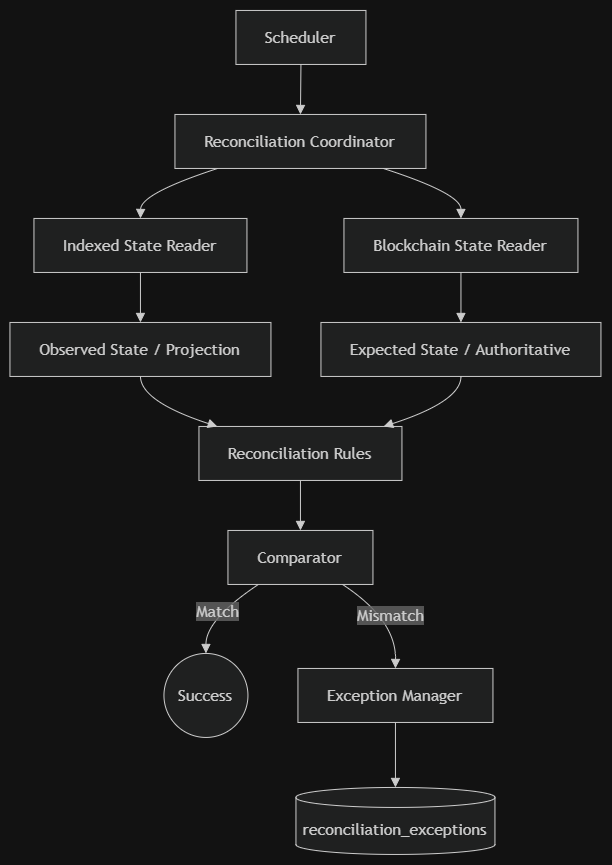

The diagram above was exported from draw.io. Its source (the exported page's mxGraphModel, read from the mxfile embedded in the PNG):
<mxGraphModel dx="1323" dy="888" grid="1" gridSize="10" guides="1" tooltips="1" connect="1" arrows="1" fold="1" page="1" pageScale="1" pageWidth="850" pageHeight="1100" math="0" shadow="0">
  <root>
    <mxCell id="0" />
    <mxCell id="1" parent="0" />
    <UserObject label="" mermaidData="{&#10;  &quot;data&quot;: &quot;flowchart TD\n    Scheduler[\&quot;Scheduler\&quot;] --&gt; Coordinator[\&quot;Reconciliation Coordinator\&quot;]\n    \n    Coordinator --&gt; IndexedReader[\&quot;Indexed State Reader\&quot;]\n    Coordinator --&gt; ChainReader[\&quot;Blockchain State Reader\&quot;]\n    \n    IndexedReader --&gt; Observed[\&quot;Observed State / Projection\&quot;]\n    ChainReader --&gt; Expected[\&quot;Expected State / Authoritative\&quot;]\n    \n    Observed --&gt; Rules[\&quot;Reconciliation Rules\&quot;]\n    Expected --&gt; Rules\n    \n    Rules --&gt; Comparator[\&quot;Comparator\&quot;]\n    \n    Comparator --&gt;|Match| Success((\&quot;Success\&quot;))\n    Comparator --&gt;|Mismatch| ExceptionMgr[\&quot;Exception Manager\&quot;]\n    \n    ExceptionMgr --&gt; ExceptionsDB[(\&quot;reconciliation_exceptions\&quot;)]&quot;,&#10;  &quot;config&quot;: null&#10;}" id="sd7FEVazIMSev6lIFomD-1">
      <mxCell connectable="0" parent="1" style="group;transparentBounds=1;editIcon=1;lockedGroup=0;groupPadding=10;" vertex="1">
        <mxGeometry as="geometry" />
      </mxCell>
    </UserObject>
    <UserObject label="Scheduler" mermaidId="n:Scheduler" mermaidBaseStyle="html=1;whiteSpace=wrap;strokeWidth=1;fillColor=light-dark(#ECECFF,#1f2020);strokeColor=light-dark(#9370DB,#cccccc);fontColor=light-dark(#333333,#cccccc);fontFamily=Trebuchet MS,Verdana,Arial,sans-serif;fontSize=16;" mermaidBaseValue="Scheduler" id="sd7FEVazIMSev6lIFomD-2">
      <mxCell parent="sd7FEVazIMSev6lIFomD-1" style="html=1;whiteSpace=wrap;strokeWidth=1;fillColor=light-dark(#ECECFF,#1f2020);strokeColor=light-dark(#9370DB,#cccccc);fontColor=light-dark(#333333,#cccccc);fontFamily=Trebuchet MS,Verdana,Arial,sans-serif;fontSize=16;" vertex="1">
        <mxGeometry height="54" width="130" x="256" y="30" as="geometry" />
      </mxCell>
    </UserObject>
    <UserObject label="Reconciliation Coordinator" mermaidId="n:Coordinator" mermaidBaseStyle="html=1;whiteSpace=wrap;strokeWidth=1;fillColor=light-dark(#ECECFF,#1f2020);strokeColor=light-dark(#9370DB,#cccccc);fontColor=light-dark(#333333,#cccccc);fontFamily=Trebuchet MS,Verdana,Arial,sans-serif;fontSize=16;" mermaidBaseValue="Reconciliation Coordinator" id="sd7FEVazIMSev6lIFomD-3">
      <mxCell parent="sd7FEVazIMSev6lIFomD-1" style="html=1;whiteSpace=wrap;strokeWidth=1;fillColor=light-dark(#ECECFF,#1f2020);strokeColor=light-dark(#9370DB,#cccccc);fontColor=light-dark(#333333,#cccccc);fontFamily=Trebuchet MS,Verdana,Arial,sans-serif;fontSize=16;" vertex="1">
        <mxGeometry height="54" width="251" x="195" y="134" as="geometry" />
      </mxCell>
    </UserObject>
    <UserObject label="Indexed State Reader" mermaidId="n:IndexedReader" mermaidBaseStyle="html=1;whiteSpace=wrap;strokeWidth=1;fillColor=light-dark(#ECECFF,#1f2020);strokeColor=light-dark(#9370DB,#cccccc);fontColor=light-dark(#333333,#cccccc);fontFamily=Trebuchet MS,Verdana,Arial,sans-serif;fontSize=16;" mermaidBaseValue="Indexed State Reader" id="sd7FEVazIMSev6lIFomD-4">
      <mxCell parent="sd7FEVazIMSev6lIFomD-1" style="html=1;whiteSpace=wrap;strokeWidth=1;fillColor=light-dark(#ECECFF,#1f2020);strokeColor=light-dark(#9370DB,#cccccc);fontColor=light-dark(#333333,#cccccc);fontFamily=Trebuchet MS,Verdana,Arial,sans-serif;fontSize=16;" vertex="1">
        <mxGeometry height="54" width="213" x="54" y="238" as="geometry" />
      </mxCell>
    </UserObject>
    <UserObject label="Blockchain State Reader" mermaidId="n:ChainReader" mermaidBaseStyle="html=1;whiteSpace=wrap;strokeWidth=1;fillColor=light-dark(#ECECFF,#1f2020);strokeColor=light-dark(#9370DB,#cccccc);fontColor=light-dark(#333333,#cccccc);fontFamily=Trebuchet MS,Verdana,Arial,sans-serif;fontSize=16;" mermaidBaseValue="Blockchain State Reader" id="sd7FEVazIMSev6lIFomD-5">
      <mxCell parent="sd7FEVazIMSev6lIFomD-1" style="html=1;whiteSpace=wrap;strokeWidth=1;fillColor=light-dark(#ECECFF,#1f2020);strokeColor=light-dark(#9370DB,#cccccc);fontColor=light-dark(#333333,#cccccc);fontFamily=Trebuchet MS,Verdana,Arial,sans-serif;fontSize=16;" vertex="1">
        <mxGeometry height="54" width="234" x="364" y="238" as="geometry" />
      </mxCell>
    </UserObject>
    <UserObject label="Observed State / Projection" mermaidId="n:Observed" mermaidBaseStyle="html=1;whiteSpace=wrap;strokeWidth=1;fillColor=light-dark(#ECECFF,#1f2020);strokeColor=light-dark(#9370DB,#cccccc);fontColor=light-dark(#333333,#cccccc);fontFamily=Trebuchet MS,Verdana,Arial,sans-serif;fontSize=16;" mermaidBaseValue="Observed State / Projection" id="sd7FEVazIMSev6lIFomD-6">
      <mxCell parent="sd7FEVazIMSev6lIFomD-1" style="html=1;whiteSpace=wrap;strokeWidth=1;fillColor=light-dark(#ECECFF,#1f2020);strokeColor=light-dark(#9370DB,#cccccc);fontColor=light-dark(#333333,#cccccc);fontFamily=Trebuchet MS,Verdana,Arial,sans-serif;fontSize=16;" vertex="1">
        <mxGeometry height="54" width="261" x="30" y="342" as="geometry" />
      </mxCell>
    </UserObject>
    <UserObject label="Expected State / Authoritative" mermaidId="n:Expected" mermaidBaseStyle="html=1;whiteSpace=wrap;strokeWidth=1;fillColor=light-dark(#ECECFF,#1f2020);strokeColor=light-dark(#9370DB,#cccccc);fontColor=light-dark(#333333,#cccccc);fontFamily=Trebuchet MS,Verdana,Arial,sans-serif;fontSize=16;" mermaidBaseValue="Expected State / Authoritative" id="sd7FEVazIMSev6lIFomD-7">
      <mxCell parent="sd7FEVazIMSev6lIFomD-1" style="html=1;whiteSpace=wrap;strokeWidth=1;fillColor=light-dark(#ECECFF,#1f2020);strokeColor=light-dark(#9370DB,#cccccc);fontColor=light-dark(#333333,#cccccc);fontFamily=Trebuchet MS,Verdana,Arial,sans-serif;fontSize=16;" vertex="1">
        <mxGeometry height="54" width="280" x="341" y="342" as="geometry" />
      </mxCell>
    </UserObject>
    <UserObject label="Reconciliation Rules" mermaidId="n:Rules" mermaidBaseStyle="html=1;whiteSpace=wrap;strokeWidth=1;fillColor=light-dark(#ECECFF,#1f2020);strokeColor=light-dark(#9370DB,#cccccc);fontColor=light-dark(#333333,#cccccc);fontFamily=Trebuchet MS,Verdana,Arial,sans-serif;fontSize=16;" mermaidBaseValue="Reconciliation Rules" id="sd7FEVazIMSev6lIFomD-8">
      <mxCell parent="sd7FEVazIMSev6lIFomD-1" style="html=1;whiteSpace=wrap;strokeWidth=1;fillColor=light-dark(#ECECFF,#1f2020);strokeColor=light-dark(#9370DB,#cccccc);fontColor=light-dark(#333333,#cccccc);fontFamily=Trebuchet MS,Verdana,Arial,sans-serif;fontSize=16;" vertex="1">
        <mxGeometry height="54" width="203" x="219" y="446" as="geometry" />
      </mxCell>
    </UserObject>
    <UserObject label="Comparator" mermaidId="n:Comparator" mermaidBaseStyle="html=1;whiteSpace=wrap;strokeWidth=1;fillColor=light-dark(#ECECFF,#1f2020);strokeColor=light-dark(#9370DB,#cccccc);fontColor=light-dark(#333333,#cccccc);fontFamily=Trebuchet MS,Verdana,Arial,sans-serif;fontSize=16;" mermaidBaseValue="Comparator" id="sd7FEVazIMSev6lIFomD-9">
      <mxCell parent="sd7FEVazIMSev6lIFomD-1" style="html=1;whiteSpace=wrap;strokeWidth=1;fillColor=light-dark(#ECECFF,#1f2020);strokeColor=light-dark(#9370DB,#cccccc);fontColor=light-dark(#333333,#cccccc);fontFamily=Trebuchet MS,Verdana,Arial,sans-serif;fontSize=16;" vertex="1">
        <mxGeometry height="54" width="145" x="248" y="550" as="geometry" />
      </mxCell>
    </UserObject>
    <UserObject label="Success" mermaidId="n:Success" mermaidBaseStyle="ellipse;html=1;aspect=fixed;strokeWidth=1;whiteSpace=wrap;fillColor=light-dark(#ECECFF,#1f2020);strokeColor=light-dark(#9370DB,#cccccc);fontColor=light-dark(#333333,#cccccc);fontFamily=Trebuchet MS,Verdana,Arial,sans-serif;fontSize=16;" mermaidBaseValue="Success" id="sd7FEVazIMSev6lIFomD-10">
      <mxCell parent="sd7FEVazIMSev6lIFomD-1" style="ellipse;html=1;aspect=fixed;strokeWidth=1;whiteSpace=wrap;fillColor=light-dark(#ECECFF,#1f2020);strokeColor=light-dark(#9370DB,#cccccc);fontColor=light-dark(#333333,#cccccc);fontFamily=Trebuchet MS,Verdana,Arial,sans-serif;fontSize=16;" vertex="1">
        <mxGeometry height="84" width="84" x="184" y="673" as="geometry" />
      </mxCell>
    </UserObject>
    <UserObject label="Exception Manager" mermaidId="n:ExceptionMgr" mermaidBaseStyle="html=1;whiteSpace=wrap;strokeWidth=1;fillColor=light-dark(#ECECFF,#1f2020);strokeColor=light-dark(#9370DB,#cccccc);fontColor=light-dark(#333333,#cccccc);fontFamily=Trebuchet MS,Verdana,Arial,sans-serif;fontSize=16;" mermaidBaseValue="Exception Manager" id="sd7FEVazIMSev6lIFomD-11">
      <mxCell parent="sd7FEVazIMSev6lIFomD-1" style="html=1;whiteSpace=wrap;strokeWidth=1;fillColor=light-dark(#ECECFF,#1f2020);strokeColor=light-dark(#9370DB,#cccccc);fontColor=light-dark(#333333,#cccccc);fontFamily=Trebuchet MS,Verdana,Arial,sans-serif;fontSize=16;" vertex="1">
        <mxGeometry height="54" width="195" x="318" y="688" as="geometry" />
      </mxCell>
    </UserObject>
    <UserObject label="reconciliation_exceptions" mermaidId="n:ExceptionsDB" mermaidBaseStyle="html=1;shape=cylinder3;boundedLbl=1;backgroundOutline=1;size=10;strokeWidth=1;whiteSpace=wrap;fillColor=light-dark(#ECECFF,#1f2020);strokeColor=light-dark(#9370DB,#cccccc);fontColor=light-dark(#333333,#cccccc);fontFamily=Trebuchet MS,Verdana,Arial,sans-serif;fontSize=16;" mermaidBaseValue="reconciliation_exceptions" id="sd7FEVazIMSev6lIFomD-12">
      <mxCell parent="sd7FEVazIMSev6lIFomD-1" style="html=1;shape=cylinder3;boundedLbl=1;backgroundOutline=1;size=10;strokeWidth=1;whiteSpace=wrap;fillColor=light-dark(#ECECFF,#1f2020);strokeColor=light-dark(#9370DB,#cccccc);fontColor=light-dark(#333333,#cccccc);fontFamily=Trebuchet MS,Verdana,Arial,sans-serif;fontSize=16;" vertex="1">
        <mxGeometry height="67" width="199" x="316" y="807" as="geometry" />
      </mxCell>
    </UserObject>
    <UserObject label="" mermaidId="e:Scheduler-&gt;Coordinator#0" mermaidBaseStyle="curved=1;startArrow=none;endArrow=block;endSize=7;strokeColor=light-dark(#333333,#cccccc);exitX=0.5;exitY=1;entryX=0.5;entryY=0;" mermaidBaseValue="" id="sd7FEVazIMSev6lIFomD-13">
      <mxCell edge="1" parent="sd7FEVazIMSev6lIFomD-1" source="sd7FEVazIMSev6lIFomD-2" style="curved=1;startArrow=none;endArrow=block;endSize=7;strokeColor=light-dark(#333333,#cccccc);exitX=0.5;exitY=1;entryX=0.5;entryY=0;rounded=0;" target="sd7FEVazIMSev6lIFomD-3">
        <mxGeometry relative="1" as="geometry">
          <Array as="points" />
        </mxGeometry>
      </mxCell>
    </UserObject>
    <UserObject label="" mermaidId="e:Coordinator-&gt;IndexedReader#0" mermaidBaseStyle="curved=1;startArrow=none;endArrow=block;endSize=7;strokeColor=light-dark(#333333,#cccccc);exitX=0.17;exitY=1;entryX=0.5;entryY=0;" mermaidBaseValue="" id="sd7FEVazIMSev6lIFomD-14">
      <mxCell edge="1" parent="sd7FEVazIMSev6lIFomD-1" source="sd7FEVazIMSev6lIFomD-3" style="curved=1;startArrow=none;endArrow=block;endSize=7;strokeColor=light-dark(#333333,#cccccc);exitX=0.17;exitY=1;entryX=0.5;entryY=0;rounded=0;" target="sd7FEVazIMSev6lIFomD-4">
        <mxGeometry relative="1" as="geometry">
          <Array as="points">
            <mxPoint x="161" y="213" />
          </Array>
        </mxGeometry>
      </mxCell>
    </UserObject>
    <UserObject label="" mermaidId="e:Coordinator-&gt;ChainReader#0" mermaidBaseStyle="curved=1;startArrow=none;endArrow=block;endSize=7;strokeColor=light-dark(#333333,#cccccc);exitX=0.83;exitY=1;entryX=0.5;entryY=0;" mermaidBaseValue="" id="sd7FEVazIMSev6lIFomD-15">
      <mxCell edge="1" parent="sd7FEVazIMSev6lIFomD-1" source="sd7FEVazIMSev6lIFomD-3" style="curved=1;startArrow=none;endArrow=block;endSize=7;strokeColor=light-dark(#333333,#cccccc);exitX=0.83;exitY=1;entryX=0.5;entryY=0;rounded=0;" target="sd7FEVazIMSev6lIFomD-5">
        <mxGeometry relative="1" as="geometry">
          <Array as="points">
            <mxPoint x="481" y="213" />
          </Array>
        </mxGeometry>
      </mxCell>
    </UserObject>
    <UserObject label="" mermaidId="e:IndexedReader-&gt;Observed#0" mermaidBaseStyle="curved=1;startArrow=none;endArrow=block;endSize=7;strokeColor=light-dark(#333333,#cccccc);exitX=0.5;exitY=1;entryX=0.5;entryY=0;" mermaidBaseValue="" id="sd7FEVazIMSev6lIFomD-16">
      <mxCell edge="1" parent="sd7FEVazIMSev6lIFomD-1" source="sd7FEVazIMSev6lIFomD-4" style="curved=1;startArrow=none;endArrow=block;endSize=7;strokeColor=light-dark(#333333,#cccccc);exitX=0.5;exitY=1;entryX=0.5;entryY=0;rounded=0;" target="sd7FEVazIMSev6lIFomD-6">
        <mxGeometry relative="1" as="geometry">
          <Array as="points" />
        </mxGeometry>
      </mxCell>
    </UserObject>
    <UserObject label="" mermaidId="e:ChainReader-&gt;Expected#0" mermaidBaseStyle="curved=1;startArrow=none;endArrow=block;endSize=7;strokeColor=light-dark(#333333,#cccccc);exitX=0.5;exitY=1;entryX=0.5;entryY=0;" mermaidBaseValue="" id="sd7FEVazIMSev6lIFomD-17">
      <mxCell edge="1" parent="sd7FEVazIMSev6lIFomD-1" source="sd7FEVazIMSev6lIFomD-5" style="curved=1;startArrow=none;endArrow=block;endSize=7;strokeColor=light-dark(#333333,#cccccc);exitX=0.5;exitY=1;entryX=0.5;entryY=0;rounded=0;" target="sd7FEVazIMSev6lIFomD-7">
        <mxGeometry relative="1" as="geometry">
          <Array as="points" />
        </mxGeometry>
      </mxCell>
    </UserObject>
    <UserObject label="" mermaidId="e:Observed-&gt;Rules#0" mermaidBaseStyle="curved=1;startArrow=none;endArrow=block;endSize=7;strokeColor=light-dark(#333333,#cccccc);exitX=0.5;exitY=1;entryX=0.09;entryY=0;" mermaidBaseValue="" id="sd7FEVazIMSev6lIFomD-18">
      <mxCell edge="1" parent="sd7FEVazIMSev6lIFomD-1" source="sd7FEVazIMSev6lIFomD-6" style="curved=1;startArrow=none;endArrow=block;endSize=7;strokeColor=light-dark(#333333,#cccccc);exitX=0.5;exitY=1;entryX=0.09;entryY=0;rounded=0;" target="sd7FEVazIMSev6lIFomD-8">
        <mxGeometry relative="1" as="geometry">
          <Array as="points">
            <mxPoint x="161" y="421" />
          </Array>
        </mxGeometry>
      </mxCell>
    </UserObject>
    <UserObject label="" mermaidId="e:Expected-&gt;Rules#0" mermaidBaseStyle="curved=1;startArrow=none;endArrow=block;endSize=7;strokeColor=light-dark(#333333,#cccccc);exitX=0.5;exitY=1;entryX=0.91;entryY=0;" mermaidBaseValue="" id="sd7FEVazIMSev6lIFomD-19">
      <mxCell edge="1" parent="sd7FEVazIMSev6lIFomD-1" source="sd7FEVazIMSev6lIFomD-7" style="curved=1;startArrow=none;endArrow=block;endSize=7;strokeColor=light-dark(#333333,#cccccc);exitX=0.5;exitY=1;entryX=0.91;entryY=0;rounded=0;" target="sd7FEVazIMSev6lIFomD-8">
        <mxGeometry relative="1" as="geometry">
          <Array as="points">
            <mxPoint x="481" y="421" />
          </Array>
        </mxGeometry>
      </mxCell>
    </UserObject>
    <UserObject label="" mermaidId="e:Rules-&gt;Comparator#0" mermaidBaseStyle="curved=1;startArrow=none;endArrow=block;endSize=7;strokeColor=light-dark(#333333,#cccccc);exitX=0.5;exitY=1;entryX=0.5;entryY=0;" mermaidBaseValue="" id="sd7FEVazIMSev6lIFomD-20">
      <mxCell edge="1" parent="sd7FEVazIMSev6lIFomD-1" source="sd7FEVazIMSev6lIFomD-8" style="curved=1;startArrow=none;endArrow=block;endSize=7;strokeColor=light-dark(#333333,#cccccc);exitX=0.5;exitY=1;entryX=0.5;entryY=0;rounded=0;" target="sd7FEVazIMSev6lIFomD-9">
        <mxGeometry relative="1" as="geometry">
          <Array as="points" />
        </mxGeometry>
      </mxCell>
    </UserObject>
    <UserObject label="Match" mermaidId="e:Comparator-&gt;Success#0" mermaidBaseStyle="curved=1;startArrow=none;endArrow=block;endSize=7;strokeColor=light-dark(#333333,#cccccc);html=1;fontSize=16;labelBackgroundColor=light-dark(#E8E8E88D,#2a2a2a8D);fontFamily=Trebuchet MS,Verdana,Arial,sans-serif;fontColor=light-dark(#333333,#cccccc);exitX=0.21;exitY=1;entryX=0.5;entryY=0;" mermaidBaseValue="Match" id="sd7FEVazIMSev6lIFomD-21">
      <mxCell edge="1" parent="sd7FEVazIMSev6lIFomD-1" source="sd7FEVazIMSev6lIFomD-9" style="curved=1;startArrow=none;endArrow=block;endSize=7;strokeColor=light-dark(#333333,#cccccc);html=1;fontSize=16;labelBackgroundColor=light-dark(#E8E8E88D,#2a2a2a8D);fontFamily=Trebuchet MS,Verdana,Arial,sans-serif;fontColor=light-dark(#333333,#cccccc);exitX=0.21;exitY=1;entryX=0.5;entryY=0;rounded=0;" target="sd7FEVazIMSev6lIFomD-10">
        <mxGeometry relative="1" as="geometry">
          <Array as="points">
            <mxPoint x="226" y="639" />
          </Array>
        </mxGeometry>
      </mxCell>
    </UserObject>
    <UserObject label="Mismatch" mermaidId="e:Comparator-&gt;ExceptionMgr#0" mermaidBaseStyle="curved=1;startArrow=none;endArrow=block;endSize=7;strokeColor=light-dark(#333333,#cccccc);html=1;fontSize=16;labelBackgroundColor=light-dark(#E8E8E88D,#2a2a2a8D);fontFamily=Trebuchet MS,Verdana,Arial,sans-serif;fontColor=light-dark(#333333,#cccccc);exitX=0.79;exitY=1;entryX=0.5;entryY=0;" mermaidBaseValue="Mismatch" id="sd7FEVazIMSev6lIFomD-22">
      <mxCell edge="1" parent="sd7FEVazIMSev6lIFomD-1" source="sd7FEVazIMSev6lIFomD-9" style="curved=1;startArrow=none;endArrow=block;endSize=7;strokeColor=light-dark(#333333,#cccccc);html=1;fontSize=16;labelBackgroundColor=light-dark(#E8E8E88D,#2a2a2a8D);fontFamily=Trebuchet MS,Verdana,Arial,sans-serif;fontColor=light-dark(#333333,#cccccc);exitX=0.79;exitY=1;entryX=0.5;entryY=0;rounded=0;" target="sd7FEVazIMSev6lIFomD-11">
        <mxGeometry relative="1" as="geometry">
          <Array as="points">
            <mxPoint x="416" y="639" />
          </Array>
        </mxGeometry>
      </mxCell>
    </UserObject>
    <UserObject label="" mermaidId="e:ExceptionMgr-&gt;ExceptionsDB#0" mermaidBaseStyle="curved=1;startArrow=none;endArrow=block;endSize=7;strokeColor=light-dark(#333333,#cccccc);exitX=0.5;exitY=1;entryX=0.5;entryY=0;" mermaidBaseValue="" id="sd7FEVazIMSev6lIFomD-23">
      <mxCell edge="1" parent="sd7FEVazIMSev6lIFomD-1" source="sd7FEVazIMSev6lIFomD-11" style="curved=1;startArrow=none;endArrow=block;endSize=7;strokeColor=light-dark(#333333,#cccccc);exitX=0.5;exitY=1;entryX=0.5;entryY=0;rounded=0;" target="sd7FEVazIMSev6lIFomD-12">
        <mxGeometry relative="1" as="geometry">
          <Array as="points" />
        </mxGeometry>
      </mxCell>
    </UserObject>
  </root>
</mxGraphModel>